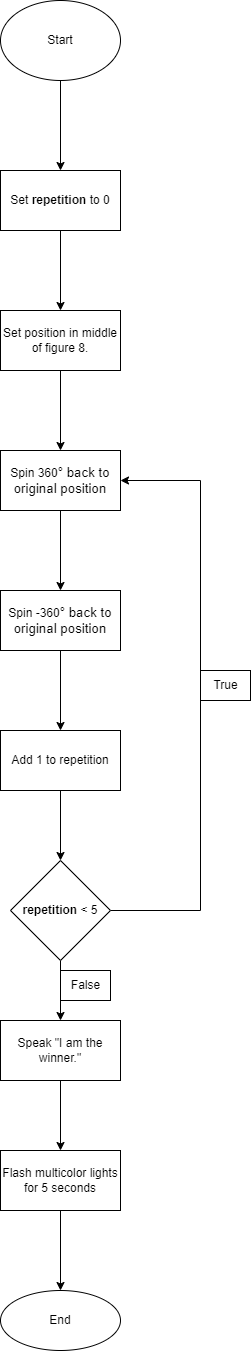

The diagram above was exported from draw.io. Its source (the exported page's mxGraphModel, read from the mxfile embedded in the PNG):
<mxGraphModel dx="1038" dy="571" grid="1" gridSize="10" guides="1" tooltips="1" connect="1" arrows="1" fold="1" page="1" pageScale="1" pageWidth="850" pageHeight="1100" math="0" shadow="0">
  <root>
    <mxCell id="0" />
    <mxCell id="1" parent="0" />
    <mxCell id="kNPqzoFgcnhtPeSobkkp-32" value="" style="edgeStyle=orthogonalEdgeStyle;rounded=0;orthogonalLoop=1;jettySize=auto;html=1;" edge="1" parent="1" source="kNPqzoFgcnhtPeSobkkp-1" target="kNPqzoFgcnhtPeSobkkp-31">
      <mxGeometry relative="1" as="geometry" />
    </mxCell>
    <mxCell id="kNPqzoFgcnhtPeSobkkp-1" value="Start" style="ellipse;whiteSpace=wrap;html=1;" vertex="1" parent="1">
      <mxGeometry x="360" y="260" width="120" height="80" as="geometry" />
    </mxCell>
    <mxCell id="kNPqzoFgcnhtPeSobkkp-7" value="" style="edgeStyle=orthogonalEdgeStyle;rounded=0;orthogonalLoop=1;jettySize=auto;html=1;" edge="1" parent="1" target="kNPqzoFgcnhtPeSobkkp-6">
      <mxGeometry relative="1" as="geometry">
        <mxPoint x="420" y="630" as="sourcePoint" />
      </mxGeometry>
    </mxCell>
    <mxCell id="kNPqzoFgcnhtPeSobkkp-9" value="" style="edgeStyle=orthogonalEdgeStyle;rounded=0;orthogonalLoop=1;jettySize=auto;html=1;" edge="1" parent="1" source="kNPqzoFgcnhtPeSobkkp-6" target="kNPqzoFgcnhtPeSobkkp-8">
      <mxGeometry relative="1" as="geometry" />
    </mxCell>
    <mxCell id="kNPqzoFgcnhtPeSobkkp-6" value="Spin 360&lt;span id=&quot;docs-internal-guid-fdd6165d-7fff-9e2d-e0fc-256576a654eb&quot;&gt;&lt;span style=&quot;font-size: 10pt; font-family: Arial; background-color: transparent; font-variant-numeric: normal; font-variant-east-asian: normal; vertical-align: baseline;&quot;&gt;° back to original position&lt;/span&gt;&lt;/span&gt;" style="whiteSpace=wrap;html=1;" vertex="1" parent="1">
      <mxGeometry x="360" y="710" width="120" height="60" as="geometry" />
    </mxCell>
    <mxCell id="kNPqzoFgcnhtPeSobkkp-37" value="" style="edgeStyle=orthogonalEdgeStyle;rounded=0;orthogonalLoop=1;jettySize=auto;html=1;" edge="1" parent="1" source="kNPqzoFgcnhtPeSobkkp-8" target="kNPqzoFgcnhtPeSobkkp-36">
      <mxGeometry relative="1" as="geometry" />
    </mxCell>
    <mxCell id="kNPqzoFgcnhtPeSobkkp-8" value="Spin -360&lt;span id=&quot;docs-internal-guid-fdd6165d-7fff-9e2d-e0fc-256576a654eb&quot;&gt;&lt;span style=&quot;font-size: 10pt; font-family: Arial; background-color: transparent; font-variant-numeric: normal; font-variant-east-asian: normal; vertical-align: baseline;&quot;&gt;° back to original position&lt;/span&gt;&lt;/span&gt;" style="whiteSpace=wrap;html=1;" vertex="1" parent="1">
      <mxGeometry x="360" y="850" width="120" height="60" as="geometry" />
    </mxCell>
    <mxCell id="kNPqzoFgcnhtPeSobkkp-19" value="" style="edgeStyle=orthogonalEdgeStyle;rounded=0;orthogonalLoop=1;jettySize=auto;html=1;" edge="1" parent="1" source="kNPqzoFgcnhtPeSobkkp-15" target="kNPqzoFgcnhtPeSobkkp-18">
      <mxGeometry relative="1" as="geometry" />
    </mxCell>
    <mxCell id="kNPqzoFgcnhtPeSobkkp-39" style="edgeStyle=orthogonalEdgeStyle;rounded=0;orthogonalLoop=1;jettySize=auto;html=1;exitX=1;exitY=0.5;exitDx=0;exitDy=0;entryX=1;entryY=0.5;entryDx=0;entryDy=0;" edge="1" parent="1" source="kNPqzoFgcnhtPeSobkkp-15" target="kNPqzoFgcnhtPeSobkkp-6">
      <mxGeometry relative="1" as="geometry">
        <Array as="points">
          <mxPoint x="560" y="1170" />
          <mxPoint x="560" y="740" />
        </Array>
      </mxGeometry>
    </mxCell>
    <mxCell id="kNPqzoFgcnhtPeSobkkp-15" value="&lt;b&gt;repetition&lt;/b&gt; &amp;lt; 5" style="rhombus;whiteSpace=wrap;html=1;" vertex="1" parent="1">
      <mxGeometry x="370" y="1120" width="100" height="100" as="geometry" />
    </mxCell>
    <mxCell id="kNPqzoFgcnhtPeSobkkp-21" value="" style="edgeStyle=orthogonalEdgeStyle;rounded=0;orthogonalLoop=1;jettySize=auto;html=1;" edge="1" parent="1" source="kNPqzoFgcnhtPeSobkkp-18" target="kNPqzoFgcnhtPeSobkkp-20">
      <mxGeometry relative="1" as="geometry" />
    </mxCell>
    <mxCell id="kNPqzoFgcnhtPeSobkkp-18" value="Speak &quot;I am the winner.&quot;" style="whiteSpace=wrap;html=1;" vertex="1" parent="1">
      <mxGeometry x="360" y="1280" width="120" height="60" as="geometry" />
    </mxCell>
    <mxCell id="kNPqzoFgcnhtPeSobkkp-27" value="" style="edgeStyle=orthogonalEdgeStyle;rounded=0;orthogonalLoop=1;jettySize=auto;html=1;" edge="1" parent="1" source="kNPqzoFgcnhtPeSobkkp-20" target="kNPqzoFgcnhtPeSobkkp-26">
      <mxGeometry relative="1" as="geometry" />
    </mxCell>
    <mxCell id="kNPqzoFgcnhtPeSobkkp-20" value="Flash multicolor lights for 5 seconds" style="whiteSpace=wrap;html=1;" vertex="1" parent="1">
      <mxGeometry x="360" y="1410" width="120" height="60" as="geometry" />
    </mxCell>
    <mxCell id="kNPqzoFgcnhtPeSobkkp-25" value="False" style="text;html=1;resizable=0;autosize=1;align=center;verticalAlign=middle;points=[];fillColor=none;strokeColor=#000000;rounded=0;" vertex="1" parent="1">
      <mxGeometry x="420" y="1230" width="50" height="30" as="geometry" />
    </mxCell>
    <mxCell id="kNPqzoFgcnhtPeSobkkp-26" value="End" style="ellipse;whiteSpace=wrap;html=1;" vertex="1" parent="1">
      <mxGeometry x="360" y="1550" width="120" height="60" as="geometry" />
    </mxCell>
    <mxCell id="kNPqzoFgcnhtPeSobkkp-29" value="Set position in middle of figure 8." style="whiteSpace=wrap;html=1;" vertex="1" parent="1">
      <mxGeometry x="360" y="570" width="120" height="60" as="geometry" />
    </mxCell>
    <mxCell id="kNPqzoFgcnhtPeSobkkp-34" value="" style="edgeStyle=orthogonalEdgeStyle;rounded=0;orthogonalLoop=1;jettySize=auto;html=1;" edge="1" parent="1" source="kNPqzoFgcnhtPeSobkkp-31">
      <mxGeometry relative="1" as="geometry">
        <mxPoint x="420" y="570" as="targetPoint" />
      </mxGeometry>
    </mxCell>
    <mxCell id="kNPqzoFgcnhtPeSobkkp-31" value="Set &lt;b&gt;repetition&lt;/b&gt; to 0" style="whiteSpace=wrap;html=1;" vertex="1" parent="1">
      <mxGeometry x="360" y="430" width="120" height="60" as="geometry" />
    </mxCell>
    <mxCell id="kNPqzoFgcnhtPeSobkkp-38" value="" style="edgeStyle=orthogonalEdgeStyle;rounded=0;orthogonalLoop=1;jettySize=auto;html=1;" edge="1" parent="1" source="kNPqzoFgcnhtPeSobkkp-36" target="kNPqzoFgcnhtPeSobkkp-15">
      <mxGeometry relative="1" as="geometry" />
    </mxCell>
    <mxCell id="kNPqzoFgcnhtPeSobkkp-36" value="Add 1 to repetition" style="whiteSpace=wrap;html=1;" vertex="1" parent="1">
      <mxGeometry x="360" y="990" width="120" height="60" as="geometry" />
    </mxCell>
    <mxCell id="kNPqzoFgcnhtPeSobkkp-40" value="True" style="text;html=1;resizable=0;autosize=1;align=center;verticalAlign=middle;points=[];fillColor=none;strokeColor=#000000;rounded=0;" vertex="1" parent="1">
      <mxGeometry x="560" y="930" width="50" height="30" as="geometry" />
    </mxCell>
  </root>
</mxGraphModel>